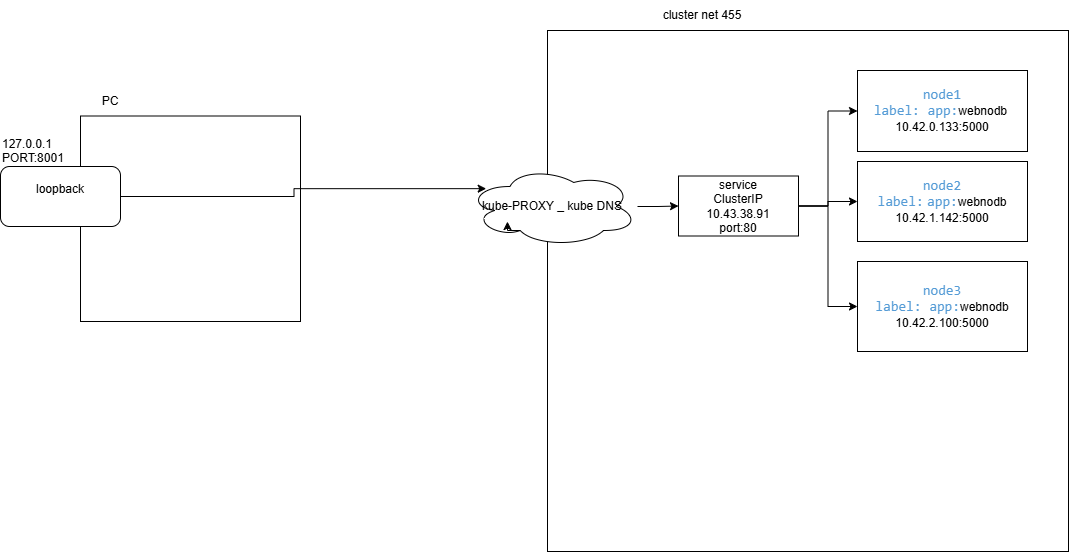

The diagram above was exported from draw.io. Its source (the exported page's mxGraphModel, read from the mxfile embedded in the PNG):
<mxGraphModel dx="2150" dy="948" grid="1" gridSize="10" guides="1" tooltips="1" connect="1" arrows="1" fold="1" page="1" pageScale="1" pageWidth="827" pageHeight="1169" math="0" shadow="0">
  <root>
    <mxCell id="0" />
    <mxCell id="1" parent="0" />
    <mxCell id="_9VPeHZsrtJKRYL_SYk0-1" value="" style="whiteSpace=wrap;html=1;aspect=fixed;" vertex="1" parent="1">
      <mxGeometry x="1050" y="589" width="521" height="521" as="geometry" />
    </mxCell>
    <mxCell id="_9VPeHZsrtJKRYL_SYk0-2" value="cluster net 455" style="text;html=1;align=center;verticalAlign=middle;whiteSpace=wrap;rounded=0;" vertex="1" parent="1">
      <mxGeometry x="1150" y="559" width="110" height="30" as="geometry" />
    </mxCell>
    <mxCell id="_9VPeHZsrtJKRYL_SYk0-3" value="&lt;div&gt;&lt;span style=&quot;font-family: Consolas, &amp;quot;Courier New&amp;quot;, monospace; font-size: 14px; white-space: pre; color: rgb(86, 156, 214);&quot;&gt;&lt;span style=&quot;background-color: transparent;&quot;&gt;node1&lt;/span&gt;&lt;/span&gt;&lt;/div&gt;&lt;div&gt;&lt;span style=&quot;font-family: Consolas, &amp;quot;Courier New&amp;quot;, monospace; font-size: 14px; white-space: pre; color: rgb(86, 156, 214);&quot;&gt;&lt;span style=&quot;background-color: transparent;&quot;&gt;label: &lt;/span&gt;app&lt;/span&gt;&lt;span style=&quot;color: rgb(86, 156, 214); font-family: Consolas, &amp;quot;Courier New&amp;quot;, monospace; font-size: 14px; white-space: pre; background-color: transparent;&quot;&gt;:&lt;/span&gt;&lt;span style=&quot;background-color: transparent; color: light-dark(rgb(0, 0, 0), rgb(255, 255, 255));&quot;&gt;webnodb&amp;nbsp;&lt;/span&gt;&lt;/div&gt;&lt;div&gt;&lt;span style=&quot;background-color: transparent; color: light-dark(rgb(0, 0, 0), rgb(255, 255, 255));&quot;&gt;10.42.0.133:5000&lt;/span&gt;&lt;/div&gt;" style="rounded=0;whiteSpace=wrap;html=1;" vertex="1" parent="1">
      <mxGeometry x="1360" y="629" width="170" height="81" as="geometry" />
    </mxCell>
    <mxCell id="_9VPeHZsrtJKRYL_SYk0-4" value="&lt;div&gt;&lt;span style=&quot;color: rgb(86, 156, 214); font-family: Consolas, &amp;quot;Courier New&amp;quot;, monospace; font-size: 14px; white-space: pre; background-color: transparent;&quot;&gt;node2&lt;/span&gt;&lt;/div&gt;&lt;div&gt;&lt;span style=&quot;color: rgb(86, 156, 214); font-family: Consolas, &amp;quot;Courier New&amp;quot;, monospace; font-size: 14px; white-space: pre; background-color: transparent;&quot;&gt;label:&lt;/span&gt;&amp;nbsp;&lt;span style=&quot;font-family: Consolas, &amp;quot;Courier New&amp;quot;, monospace; font-size: 14px; white-space: pre; color: rgb(86, 156, 214);&quot;&gt;app&lt;/span&gt;&lt;span style=&quot;color: rgb(86, 156, 214); font-family: Consolas, &amp;quot;Courier New&amp;quot;, monospace; font-size: 14px; white-space: pre; background-color: transparent;&quot;&gt;:&lt;/span&gt;&lt;span style=&quot;background-color: transparent; color: light-dark(rgb(0, 0, 0), rgb(255, 255, 255));&quot;&gt;webnodb&lt;/span&gt;&lt;/div&gt;&lt;div&gt;10.42.1.142:5000&lt;/div&gt;" style="rounded=0;whiteSpace=wrap;html=1;" vertex="1" parent="1">
      <mxGeometry x="1360" y="720" width="170" height="80" as="geometry" />
    </mxCell>
    <mxCell id="_9VPeHZsrtJKRYL_SYk0-5" value="&lt;div&gt;&lt;span style=&quot;font-family: Consolas, &amp;quot;Courier New&amp;quot;, monospace; font-size: 14px; white-space: pre; color: rgb(86, 156, 214);&quot;&gt;node3&lt;/span&gt;&lt;/div&gt;&lt;span style=&quot;font-family: Consolas, &amp;quot;Courier New&amp;quot;, monospace; font-size: 14px; white-space: pre; color: rgb(86, 156, 214);&quot;&gt;label: app&lt;/span&gt;&lt;span style=&quot;color: rgb(86, 156, 214); font-family: Consolas, &amp;quot;Courier New&amp;quot;, monospace; font-size: 14px; white-space: pre;&quot;&gt;:&lt;/span&gt;webnodb&lt;br&gt;&lt;div&gt;10.42.2.100:5000&lt;/div&gt;" style="rounded=0;whiteSpace=wrap;html=1;" vertex="1" parent="1">
      <mxGeometry x="1360" y="820" width="170" height="90" as="geometry" />
    </mxCell>
    <mxCell id="_9VPeHZsrtJKRYL_SYk0-7" style="edgeStyle=orthogonalEdgeStyle;rounded=0;orthogonalLoop=1;jettySize=auto;html=1;entryX=0;entryY=0.5;entryDx=0;entryDy=0;" edge="1" parent="1" source="_9VPeHZsrtJKRYL_SYk0-6" target="_9VPeHZsrtJKRYL_SYk0-3">
      <mxGeometry relative="1" as="geometry" />
    </mxCell>
    <mxCell id="_9VPeHZsrtJKRYL_SYk0-8" style="edgeStyle=orthogonalEdgeStyle;rounded=0;orthogonalLoop=1;jettySize=auto;html=1;" edge="1" parent="1" source="_9VPeHZsrtJKRYL_SYk0-6" target="_9VPeHZsrtJKRYL_SYk0-4">
      <mxGeometry relative="1" as="geometry" />
    </mxCell>
    <mxCell id="_9VPeHZsrtJKRYL_SYk0-9" style="edgeStyle=orthogonalEdgeStyle;rounded=0;orthogonalLoop=1;jettySize=auto;html=1;entryX=0;entryY=0.5;entryDx=0;entryDy=0;" edge="1" parent="1" source="_9VPeHZsrtJKRYL_SYk0-6" target="_9VPeHZsrtJKRYL_SYk0-5">
      <mxGeometry relative="1" as="geometry" />
    </mxCell>
    <mxCell id="_9VPeHZsrtJKRYL_SYk0-6" value="service&lt;div&gt;ClusterIP&lt;/div&gt;&lt;div&gt;10.43.38.91&lt;/div&gt;&lt;div&gt;port:80&lt;/div&gt;" style="rounded=0;whiteSpace=wrap;html=1;" vertex="1" parent="1">
      <mxGeometry x="1181" y="734.5" width="120" height="60" as="geometry" />
    </mxCell>
    <mxCell id="_9VPeHZsrtJKRYL_SYk0-10" value="" style="rounded=0;whiteSpace=wrap;html=1;" vertex="1" parent="1">
      <mxGeometry x="583" y="674.5" width="220" height="205.5" as="geometry" />
    </mxCell>
    <mxCell id="_9VPeHZsrtJKRYL_SYk0-11" value="PC" style="text;html=1;align=center;verticalAlign=middle;whiteSpace=wrap;rounded=0;" vertex="1" parent="1">
      <mxGeometry x="583" y="644.5" width="60" height="30" as="geometry" />
    </mxCell>
    <mxCell id="_9VPeHZsrtJKRYL_SYk0-16" style="edgeStyle=orthogonalEdgeStyle;rounded=0;orthogonalLoop=1;jettySize=auto;html=1;" edge="1" parent="1" source="_9VPeHZsrtJKRYL_SYk0-12" target="_9VPeHZsrtJKRYL_SYk0-6">
      <mxGeometry relative="1" as="geometry" />
    </mxCell>
    <mxCell id="_9VPeHZsrtJKRYL_SYk0-12" value="kube-PROXY _ kube DNS" style="ellipse;shape=cloud;whiteSpace=wrap;html=1;" vertex="1" parent="1">
      <mxGeometry x="970" y="725" width="170" height="80" as="geometry" />
    </mxCell>
    <mxCell id="_9VPeHZsrtJKRYL_SYk0-13" value="127.0.0.1&#10;PORT:8001" style="text;whiteSpace=wrap;" vertex="1" parent="1">
      <mxGeometry x="503" y="689" width="70" height="40" as="geometry" />
    </mxCell>
    <mxCell id="_9VPeHZsrtJKRYL_SYk0-14" value="loopback&lt;div&gt;&lt;br&gt;&lt;/div&gt;" style="rounded=1;whiteSpace=wrap;html=1;" vertex="1" parent="1">
      <mxGeometry x="503" y="725" width="120" height="60" as="geometry" />
    </mxCell>
    <mxCell id="_9VPeHZsrtJKRYL_SYk0-20" style="edgeStyle=orthogonalEdgeStyle;rounded=0;orthogonalLoop=1;jettySize=auto;html=1;exitX=0.31;exitY=0.8;exitDx=0;exitDy=0;exitPerimeter=0;entryX=0.235;entryY=0.688;entryDx=0;entryDy=0;entryPerimeter=0;" edge="1" parent="1" source="_9VPeHZsrtJKRYL_SYk0-12" target="_9VPeHZsrtJKRYL_SYk0-12">
      <mxGeometry relative="1" as="geometry" />
    </mxCell>
    <mxCell id="_9VPeHZsrtJKRYL_SYk0-21" style="edgeStyle=orthogonalEdgeStyle;rounded=0;orthogonalLoop=1;jettySize=auto;html=1;entryX=0.11;entryY=0.277;entryDx=0;entryDy=0;entryPerimeter=0;" edge="1" parent="1" source="_9VPeHZsrtJKRYL_SYk0-14" target="_9VPeHZsrtJKRYL_SYk0-12">
      <mxGeometry relative="1" as="geometry" />
    </mxCell>
  </root>
</mxGraphModel>